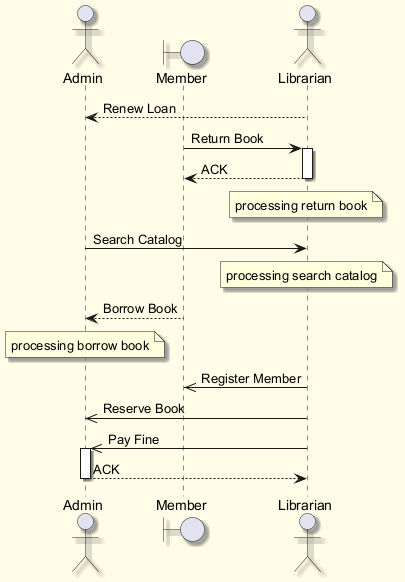

The diagram above was rendered by PlantUML. Its source (embedded in the PNG):
@startuml
skinparam backgroundColor #FFFDE7
skinparam classBackgroundColor #FFF9C4
skinparam classBorderColor #F57F17
skinparam shadowing true
actor "Admin" as A
boundary "Member" as M
actor "Librarian" as L
L --> A : Renew Loan
M -> L : Return Book
activate L
L --> M : ACK
deactivate L
note over L : processing return book
A -> L : Search Catalog
note over L : processing search catalog
M --> A : Borrow Book
note over A : processing borrow book
L ->> M : Register Member
L ->> A : Reserve Book
L ->> A : Pay Fine
activate A
A --> L : ACK
deactivate A
@enduml